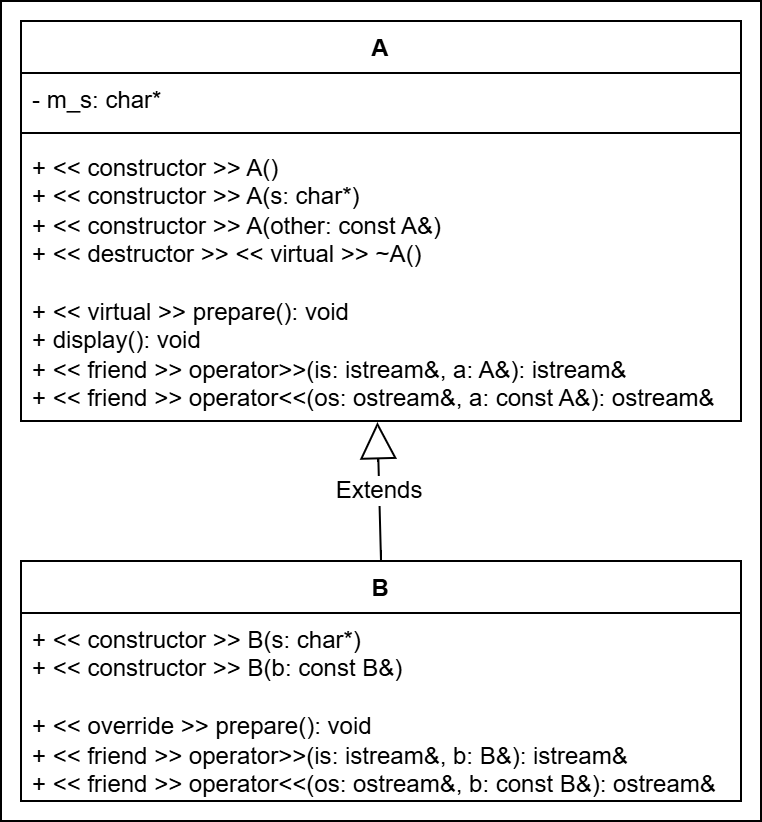

The diagram above was exported from draw.io. Its source (the exported page's mxGraphModel, read from the mxfile embedded in the PNG):
<mxGraphModel dx="514" dy="563" grid="1" gridSize="10" guides="1" tooltips="1" connect="1" arrows="1" fold="1" page="1" pageScale="1" pageWidth="850" pageHeight="1100" math="0" shadow="0">
  <root>
    <mxCell id="0" />
    <mxCell id="1" parent="0" />
    <mxCell id="6atmM3BSDeluypJcWZnI-2" value="" style="rounded=0;whiteSpace=wrap;html=1;" parent="1" vertex="1">
      <mxGeometry x="70" y="70" width="380" height="410" as="geometry" />
    </mxCell>
    <mxCell id="SkJozD6RML8bg3_zTO8s-1" value="&lt;span class=&quot;hljs-title&quot;&gt;A&lt;/span&gt;" style="swimlane;fontStyle=1;align=center;verticalAlign=top;childLayout=stackLayout;horizontal=1;startSize=26;horizontalStack=0;resizeParent=1;resizeParentMax=0;resizeLast=0;collapsible=1;marginBottom=0;whiteSpace=wrap;html=1;" parent="1" vertex="1">
      <mxGeometry x="80" y="80" width="360" height="200" as="geometry" />
    </mxCell>
    <mxCell id="SkJozD6RML8bg3_zTO8s-2" value="&lt;span class=&quot;hljs-selector-tag&quot;&gt;-&lt;/span&gt; &lt;span class=&quot;hljs-selector-tag&quot;&gt;m_s&lt;/span&gt;: &lt;span class=&quot;hljs-selector-tag&quot;&gt;char&lt;/span&gt;*" style="text;strokeColor=none;fillColor=none;align=left;verticalAlign=top;spacingLeft=4;spacingRight=4;overflow=hidden;rotatable=0;points=[[0,0.5],[1,0.5]];portConstraint=eastwest;whiteSpace=wrap;html=1;" parent="SkJozD6RML8bg3_zTO8s-1" vertex="1">
      <mxGeometry y="26" width="360" height="26" as="geometry" />
    </mxCell>
    <mxCell id="SkJozD6RML8bg3_zTO8s-3" value="" style="line;strokeWidth=1;fillColor=none;align=left;verticalAlign=middle;spacingTop=-1;spacingLeft=3;spacingRight=3;rotatable=0;labelPosition=right;points=[];portConstraint=eastwest;strokeColor=inherit;" parent="SkJozD6RML8bg3_zTO8s-1" vertex="1">
      <mxGeometry y="52" width="360" height="8" as="geometry" />
    </mxCell>
    <mxCell id="SkJozD6RML8bg3_zTO8s-4" value="+ &amp;lt;&amp;lt; constructor &amp;gt;&amp;gt;&amp;nbsp;&lt;span class=&quot;hljs-selector-tag&quot;&gt;A&lt;/span&gt;()&lt;br&gt;        +&amp;nbsp;&lt;span class=&quot;hljs-selector-tag&quot;&gt;&amp;lt;&amp;lt; constructor &amp;gt;&amp;gt; A&lt;/span&gt;(&lt;span class=&quot;hljs-attribute&quot;&gt;s&lt;/span&gt;: char*)&lt;br&gt;        +&amp;nbsp;&lt;span class=&quot;hljs-selector-tag&quot;&gt;&amp;lt;&amp;lt; constructor &amp;gt;&amp;gt; A&lt;/span&gt;(&lt;span class=&quot;hljs-attribute&quot;&gt;other&lt;/span&gt;: const A&amp;amp;)&lt;br&gt;        +&amp;nbsp;&lt;span class=&quot;hljs-selector-tag&quot;&gt;&amp;lt;&amp;lt; destructor &amp;gt;&amp;gt; &amp;lt;&amp;lt; virtual &amp;gt;&amp;gt;&lt;/span&gt;&amp;nbsp;~&lt;span class=&quot;hljs-selector-tag&quot;&gt;A&lt;/span&gt;()&lt;div&gt;&lt;br&gt;        +&amp;nbsp;&lt;span style=&quot;background-color: initial;&quot;&gt;&amp;lt;&amp;lt;&amp;nbsp;&lt;/span&gt;&lt;span style=&quot;background-color: initial;&quot; class=&quot;hljs-selector-tag&quot;&gt;virtual&amp;nbsp;&lt;/span&gt;&lt;span style=&quot;background-color: initial;&quot;&gt;&amp;gt;&amp;gt;&amp;nbsp;&lt;/span&gt;&lt;span style=&quot;background-color: initial;&quot; class=&quot;hljs-selector-tag&quot;&gt;prepare&lt;/span&gt;&lt;span style=&quot;background-color: initial;&quot;&gt;(): void&lt;/span&gt;&lt;/div&gt;&lt;div&gt;        + &lt;span class=&quot;hljs-selector-tag&quot;&gt;display&lt;/span&gt;(): void&lt;br&gt;        + &amp;lt;&amp;lt;&amp;nbsp;&lt;span class=&quot;hljs-selector-tag&quot;&gt;friend&lt;/span&gt;&amp;nbsp;&amp;gt;&amp;gt;&amp;nbsp;&lt;span class=&quot;hljs-selector-tag&quot;&gt;operator&lt;/span&gt;&amp;gt;&amp;gt;(&lt;span class=&quot;hljs-attribute&quot;&gt;is&lt;/span&gt;: istream&amp;amp;, &lt;span class=&quot;hljs-attribute&quot;&gt;a&lt;/span&gt;: A&amp;amp;): &lt;span class=&quot;hljs-selector-tag&quot;&gt;istream&amp;amp;&lt;/span&gt;&lt;br&gt;        + &amp;lt;&amp;lt;&amp;nbsp;&lt;span class=&quot;hljs-selector-tag&quot;&gt;friend&lt;/span&gt;&amp;nbsp;&amp;gt;&amp;gt;&amp;nbsp;&lt;span class=&quot;hljs-selector-tag&quot;&gt;operator&lt;/span&gt;&amp;lt;&amp;lt;(&lt;span class=&quot;hljs-attribute&quot;&gt;os&lt;/span&gt;: ostream&amp;amp;, &lt;span class=&quot;hljs-attribute&quot;&gt;a&lt;/span&gt;: const A&amp;amp;): &lt;span class=&quot;hljs-selector-tag&quot;&gt;ostream&amp;amp;&lt;/span&gt;&lt;/div&gt;" style="text;strokeColor=none;fillColor=none;align=left;verticalAlign=top;spacingLeft=4;spacingRight=4;overflow=hidden;rotatable=0;points=[[0,0.5],[1,0.5]];portConstraint=eastwest;whiteSpace=wrap;html=1;" parent="SkJozD6RML8bg3_zTO8s-1" vertex="1">
      <mxGeometry y="60" width="360" height="140" as="geometry" />
    </mxCell>
    <mxCell id="p9lcvrRq9LaIk5bNutK2-1" value="B" style="swimlane;fontStyle=1;align=center;verticalAlign=top;childLayout=stackLayout;horizontal=1;startSize=26;horizontalStack=0;resizeParent=1;resizeParentMax=0;resizeLast=0;collapsible=1;marginBottom=0;whiteSpace=wrap;html=1;" parent="1" vertex="1">
      <mxGeometry x="80" y="350" width="360" height="120" as="geometry" />
    </mxCell>
    <mxCell id="p9lcvrRq9LaIk5bNutK2-4" value="+ &amp;lt;&amp;lt; constructor &amp;gt;&amp;gt;&amp;nbsp;&lt;span class=&quot;hljs-selector-tag&quot;&gt;B&lt;/span&gt;(&lt;span class=&quot;hljs-attribute&quot;&gt;s&lt;/span&gt;: char*)&lt;br&gt;        +&amp;nbsp;&lt;span class=&quot;hljs-selector-tag&quot;&gt;&amp;lt;&amp;lt; constructor &amp;gt;&amp;gt; B&lt;/span&gt;(&lt;span class=&quot;hljs-attribute&quot;&gt;b&lt;/span&gt;: const B&amp;amp;)&lt;br&gt;&lt;br&gt;&lt;div&gt;        + &amp;lt;&amp;lt; override &amp;gt;&amp;gt;&amp;nbsp;&lt;span class=&quot;hljs-selector-tag&quot;&gt;prepare&lt;/span&gt;(): void&lt;div&gt;+ &amp;lt;&amp;lt;&amp;nbsp;&lt;span class=&quot;hljs-selector-tag&quot;&gt;friend&lt;/span&gt;&amp;nbsp;&amp;gt;&amp;gt;&amp;nbsp;&lt;span class=&quot;hljs-selector-tag&quot;&gt;operator&lt;/span&gt;&amp;gt;&amp;gt;(&lt;span class=&quot;hljs-attribute&quot;&gt;is&lt;/span&gt;: istream&amp;amp;, b: B&amp;amp;):&amp;nbsp;&lt;span class=&quot;hljs-selector-tag&quot;&gt;istream&amp;amp;&lt;/span&gt;&lt;br&gt;+ &amp;lt;&amp;lt;&amp;nbsp;&lt;span class=&quot;hljs-selector-tag&quot;&gt;friend&lt;/span&gt;&amp;nbsp;&amp;gt;&amp;gt;&amp;nbsp;&lt;span class=&quot;hljs-selector-tag&quot;&gt;operator&lt;/span&gt;&amp;lt;&amp;lt;(&lt;span class=&quot;hljs-attribute&quot;&gt;os&lt;/span&gt;: ostream&amp;amp;, b: const B&amp;amp;):&amp;nbsp;&lt;span class=&quot;hljs-selector-tag&quot;&gt;ostream&amp;amp;&lt;/span&gt;&lt;/div&gt;&lt;/div&gt;" style="text;strokeColor=none;fillColor=none;align=left;verticalAlign=top;spacingLeft=4;spacingRight=4;overflow=hidden;rotatable=0;points=[[0,0.5],[1,0.5]];portConstraint=eastwest;whiteSpace=wrap;html=1;" parent="p9lcvrRq9LaIk5bNutK2-1" vertex="1">
      <mxGeometry y="26" width="360" height="94" as="geometry" />
    </mxCell>
    <mxCell id="6atmM3BSDeluypJcWZnI-1" value="Extends" style="endArrow=block;endSize=16;endFill=0;html=1;rounded=0;fontSize=12;curved=1;exitX=0.5;exitY=0;exitDx=0;exitDy=0;entryX=0.495;entryY=1.004;entryDx=0;entryDy=0;entryPerimeter=0;" parent="1" source="p9lcvrRq9LaIk5bNutK2-1" target="SkJozD6RML8bg3_zTO8s-4" edge="1">
      <mxGeometry width="160" relative="1" as="geometry">
        <mxPoint x="190" y="270" as="sourcePoint" />
        <mxPoint x="350" y="270" as="targetPoint" />
      </mxGeometry>
    </mxCell>
  </root>
</mxGraphModel>